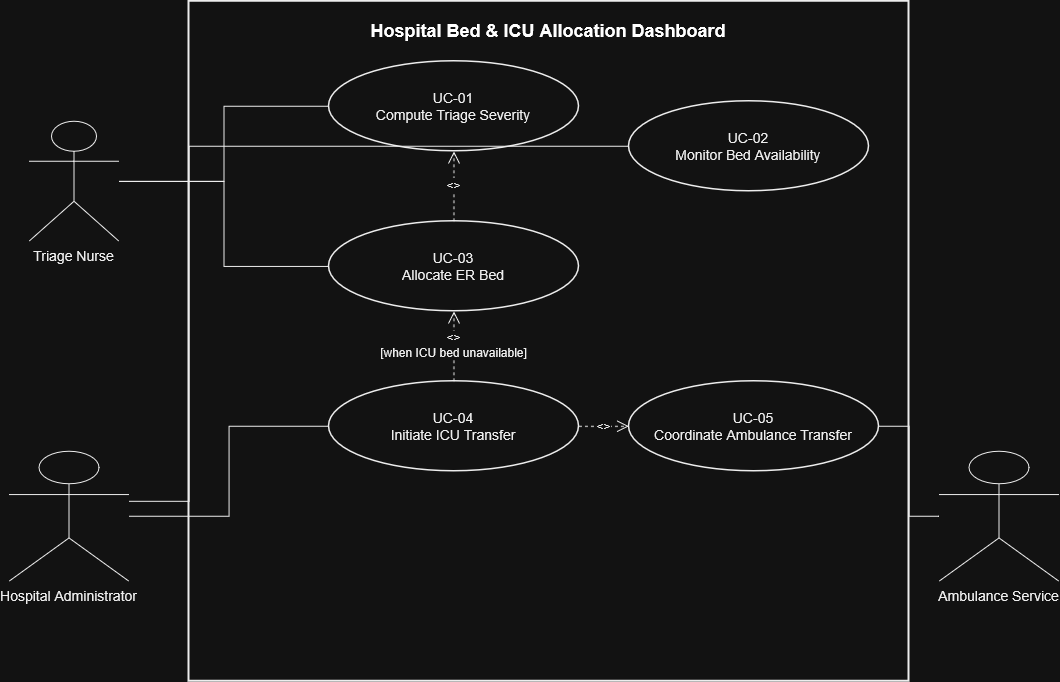

The diagram above was exported from draw.io. Its source (the exported page's mxGraphModel, read from the mxfile embedded in the PNG):
<mxGraphModel dx="1191" dy="725" grid="1" gridSize="10" guides="1" tooltips="1" connect="1" arrows="1" fold="1" page="1" pageScale="1" pageWidth="1169" pageHeight="827" math="0" shadow="0">
  <root>
    <mxCell id="0" />
    <mxCell id="1" parent="0" />
    <mxCell id="system" parent="1" style="rounded=0;whiteSpace=wrap;html=1;strokeColor=#000000;fillColor=#ffffff;strokeWidth=2;fontStyle=1;fontSize=18;verticalAlign=top;spacingTop=12;" value="Hospital Bed &amp; ICU Allocation Dashboard" vertex="1">
      <mxGeometry height="680" width="720" x="250" y="50" as="geometry" />
    </mxCell>
    <mxCell id="actorNurse" parent="1" style="shape=umlActor;verticalLabelPosition=bottom;verticalAlign=top;html=1;outlineConnect=0;strokeColor=#000000;fillColor=#ffffff;fontColor=#000000;fontSize=14;" value="Triage Nurse" vertex="1">
      <mxGeometry height="120" width="90" x="90" y="170" as="geometry" />
    </mxCell>
    <mxCell id="actorAdmin" parent="1" style="shape=umlActor;verticalLabelPosition=bottom;verticalAlign=top;html=1;outlineConnect=0;strokeColor=#000000;fillColor=#ffffff;fontColor=#000000;fontSize=14;" value="Hospital Administrator" vertex="1">
      <mxGeometry height="130" width="120" x="70" y="500" as="geometry" />
    </mxCell>
    <mxCell id="actorAmbulance" parent="1" style="shape=umlActor;verticalLabelPosition=bottom;verticalAlign=top;html=1;outlineConnect=0;strokeColor=#000000;fillColor=#ffffff;fontColor=#000000;fontSize=14;" value="Ambulance Service" vertex="1">
      <mxGeometry height="130" width="120" x="1000" y="500" as="geometry" />
    </mxCell>
    <mxCell id="uc01" parent="1" style="ellipse;whiteSpace=wrap;html=1;strokeColor=#000000;fillColor=#ffffff;strokeWidth=1.5;fontColor=#000000;fontSize=14;" value="UC-01&#10;Compute Triage Severity" vertex="1">
      <mxGeometry height="90" width="250" x="390" y="110" as="geometry" />
    </mxCell>
    <mxCell id="uc02" parent="1" style="ellipse;whiteSpace=wrap;html=1;strokeColor=#000000;fillColor=#ffffff;strokeWidth=1.5;fontColor=#000000;fontSize=14;" value="UC-02&#10;Monitor Bed Availability" vertex="1">
      <mxGeometry height="90" width="240" x="690" y="150" as="geometry" />
    </mxCell>
    <mxCell id="uc03" parent="1" style="ellipse;whiteSpace=wrap;html=1;strokeColor=#000000;fillColor=#ffffff;strokeWidth=1.5;fontColor=#000000;fontSize=14;" value="UC-03&#10;Allocate ER Bed" vertex="1">
      <mxGeometry height="90" width="250" x="390" y="270" as="geometry" />
    </mxCell>
    <mxCell id="uc04" parent="1" style="ellipse;whiteSpace=wrap;html=1;strokeColor=#000000;fillColor=#ffffff;strokeWidth=1.5;fontColor=#000000;fontSize=14;" value="UC-04&#10;Initiate ICU Transfer" vertex="1">
      <mxGeometry height="90" width="250" x="390" y="430" as="geometry" />
    </mxCell>
    <mxCell id="uc05" parent="1" style="ellipse;whiteSpace=wrap;html=1;strokeColor=#000000;fillColor=#ffffff;strokeWidth=1.5;fontColor=#000000;fontSize=14;" value="UC-05&#10;Coordinate Ambulance Transfer" vertex="1">
      <mxGeometry height="90" width="250" x="690" y="430" as="geometry" />
    </mxCell>
    <mxCell id="assocNurse1" edge="1" parent="1" source="actorNurse" style="edgeStyle=orthogonalEdgeStyle;rounded=0;orthogonalLoop=1;jettySize=auto;html=1;strokeColor=#000000;endArrow=none;startArrow=none;" target="uc01">
      <mxGeometry relative="1" as="geometry" />
    </mxCell>
    <mxCell id="assocNurse2" edge="1" parent="1" source="actorNurse" style="edgeStyle=orthogonalEdgeStyle;rounded=0;orthogonalLoop=1;jettySize=auto;html=1;strokeColor=#000000;endArrow=none;startArrow=none;" target="uc03">
      <mxGeometry relative="1" as="geometry" />
    </mxCell>
    <mxCell id="assocAdmin" edge="1" parent="1" source="actorAdmin" style="edgeStyle=orthogonalEdgeStyle;rounded=0;orthogonalLoop=1;jettySize=auto;html=1;strokeColor=#000000;endArrow=none;startArrow=none;" target="uc02">
      <mxGeometry relative="1" as="geometry">
        <Array as="points">
          <mxPoint x="250" y="550" />
          <mxPoint x="690" y="195" />
        </Array>
      </mxGeometry>
    </mxCell>
    <mxCell id="assocAdmin2" edge="1" parent="1" source="actorAdmin" style="edgeStyle=orthogonalEdgeStyle;rounded=0;orthogonalLoop=1;jettySize=auto;html=1;strokeColor=#000000;endArrow=none;startArrow=none;" target="uc04">
      <mxGeometry relative="1" as="geometry" />
    </mxCell>
    <mxCell id="assocAmbulance" edge="1" parent="1" source="actorAmbulance" style="edgeStyle=orthogonalEdgeStyle;rounded=0;orthogonalLoop=1;jettySize=auto;html=1;strokeColor=#000000;endArrow=none;startArrow=none;" target="uc05">
      <mxGeometry relative="1" as="geometry" />
    </mxCell>
    <mxCell id="include1" edge="1" parent="1" source="uc03" style="edgeStyle=orthogonalEdgeStyle;rounded=0;orthogonalLoop=1;jettySize=auto;html=1;dashed=1;strokeColor=#000000;endArrow=open;endSize=10;fontColor=#000000;fontSize=12;labelBackgroundColor=#ffffff;" target="uc01" value="&lt;&lt;include&gt;&gt;">
      <mxGeometry relative="1" as="geometry" />
    </mxCell>
    <mxCell id="extend1" edge="1" parent="1" source="uc04" style="edgeStyle=orthogonalEdgeStyle;rounded=0;orthogonalLoop=1;jettySize=auto;html=1;dashed=1;strokeColor=#000000;endArrow=open;endSize=10;fontColor=#000000;fontSize=12;labelBackgroundColor=#ffffff;" target="uc03" value="&lt;&lt;extend&gt;&gt;&#10;[when ICU bed unavailable]">
      <mxGeometry relative="1" as="geometry" />
    </mxCell>
    <mxCell id="include2" edge="1" parent="1" source="uc04" style="edgeStyle=orthogonalEdgeStyle;rounded=0;orthogonalLoop=1;jettySize=auto;html=1;dashed=1;strokeColor=#000000;endArrow=open;endSize=10;fontColor=#000000;fontSize=12;labelBackgroundColor=#ffffff;" target="uc05" value="&lt;&lt;include&gt;&gt;">
      <mxGeometry relative="1" as="geometry" />
    </mxCell>
  </root>
</mxGraphModel>